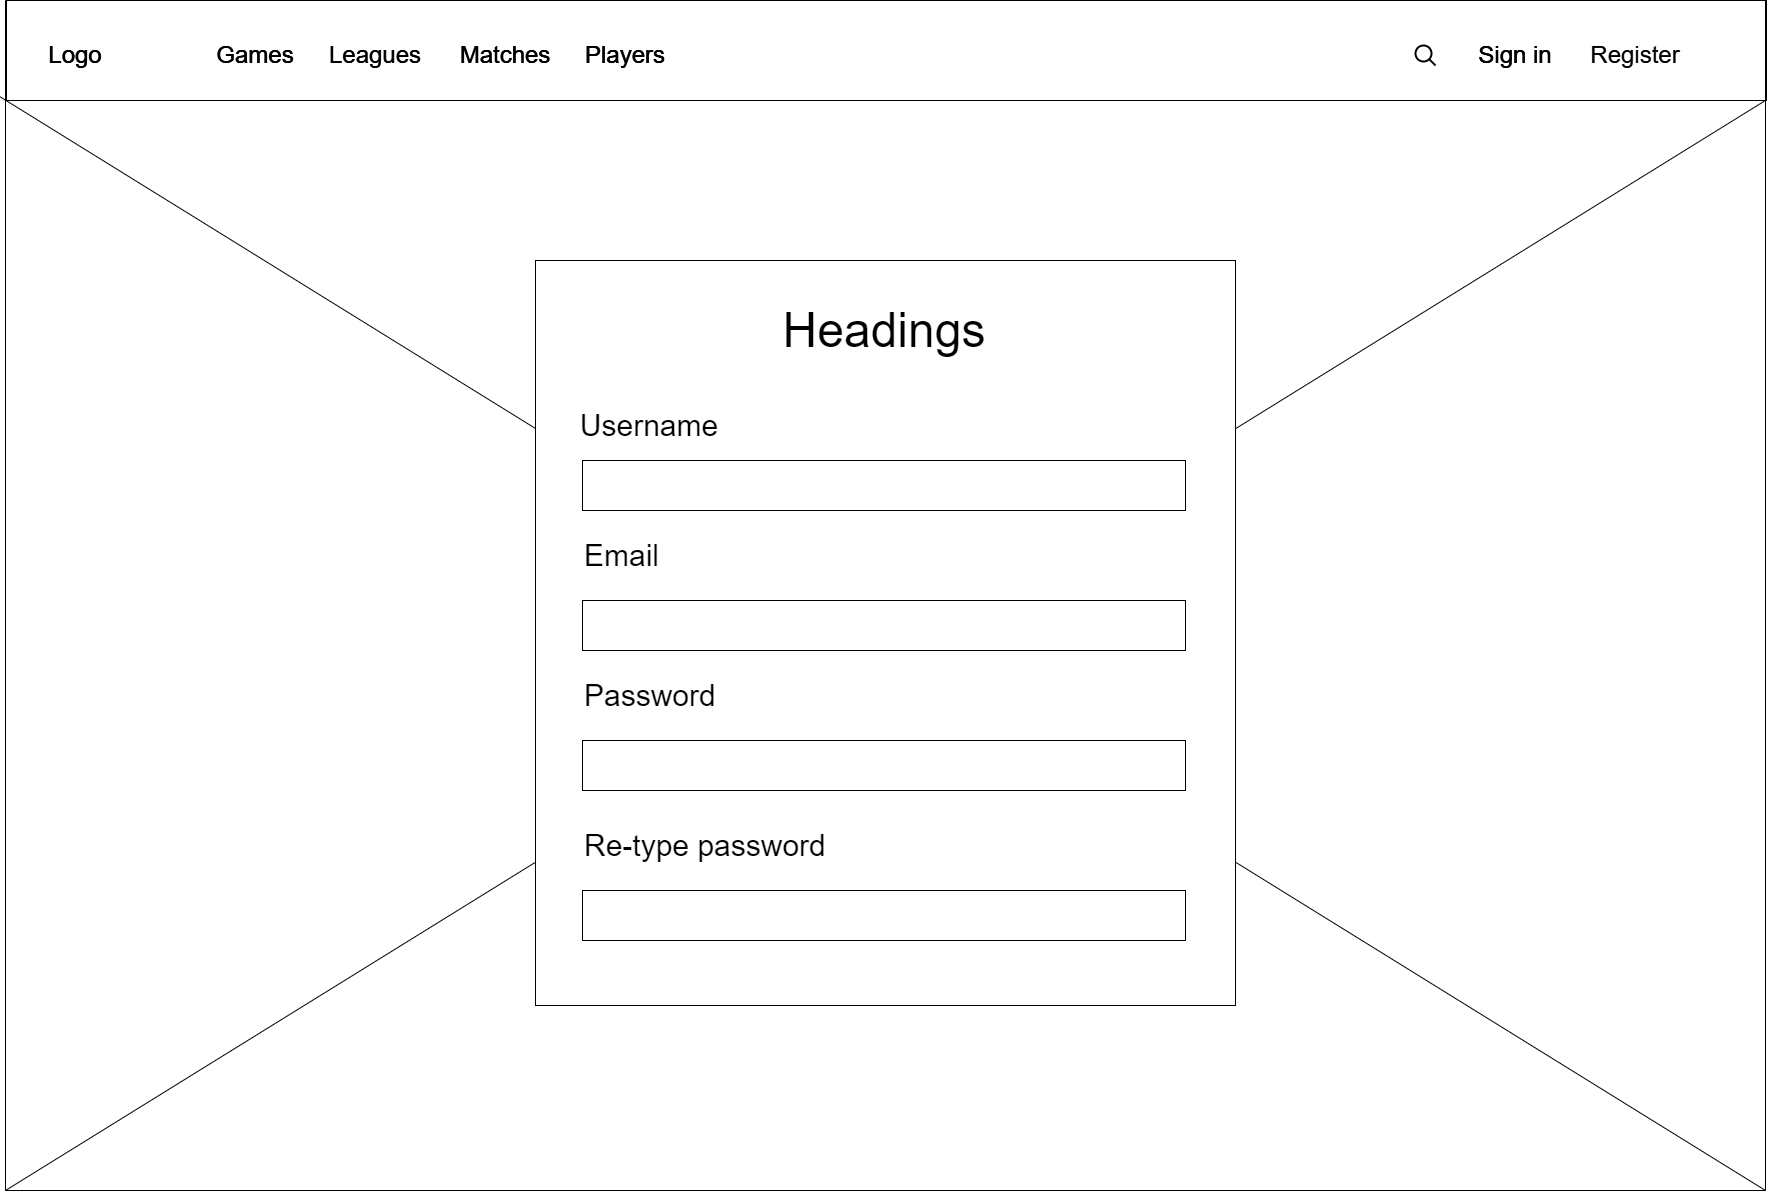

The diagram above was exported from draw.io. Its source (the exported page's mxGraphModel, read from the mxfile embedded in the PNG):
<mxGraphModel dx="2595" dy="1400" grid="1" gridSize="10" guides="1" tooltips="1" connect="1" arrows="1" fold="1" page="1" pageScale="1" pageWidth="1920" pageHeight="1200" math="0" shadow="0">
  <root>
    <mxCell id="0" />
    <mxCell id="1" parent="0" />
    <mxCell id="fk3fSKgQNG3t_OdQVano-104" value="" style="endArrow=none;html=1;rounded=0;entryX=1;entryY=0.084;entryDx=0;entryDy=0;exitX=0;exitY=1;exitDx=0;exitDy=0;entryPerimeter=0;" edge="1" parent="1" source="fk3fSKgQNG3t_OdQVano-9" target="fk3fSKgQNG3t_OdQVano-9">
      <mxGeometry width="50" height="50" relative="1" as="geometry">
        <mxPoint x="640" y="660" as="sourcePoint" />
        <mxPoint x="740" y="560" as="targetPoint" />
      </mxGeometry>
    </mxCell>
    <mxCell id="fk3fSKgQNG3t_OdQVano-103" value="" style="endArrow=none;html=1;rounded=0;entryX=-0.003;entryY=0.081;entryDx=0;entryDy=0;exitX=1;exitY=1;exitDx=0;exitDy=0;entryPerimeter=0;startArrow=none;" edge="1" parent="1" source="fk3fSKgQNG3t_OdQVano-9" target="fk3fSKgQNG3t_OdQVano-9">
      <mxGeometry width="50" height="50" relative="1" as="geometry">
        <mxPoint x="1020" y="680" as="sourcePoint" />
        <mxPoint x="640" y="560" as="targetPoint" />
      </mxGeometry>
    </mxCell>
    <mxCell id="fk3fSKgQNG3t_OdQVano-1" value="Register" style="text;html=1;strokeColor=none;fillColor=none;align=center;verticalAlign=middle;whiteSpace=wrap;rounded=0;labelBackgroundColor=none;fontSize=24;" vertex="1" parent="1">
      <mxGeometry x="1650" y="40" width="100" height="30" as="geometry" />
    </mxCell>
    <mxCell id="fk3fSKgQNG3t_OdQVano-2" value="Logo" style="text;html=1;strokeColor=none;fillColor=none;align=center;verticalAlign=middle;whiteSpace=wrap;rounded=0;labelBackgroundColor=none;fontSize=24;" vertex="1" parent="1">
      <mxGeometry x="110" y="40" width="60" height="30" as="geometry" />
    </mxCell>
    <mxCell id="fk3fSKgQNG3t_OdQVano-3" value="Games" style="text;html=1;strokeColor=none;fillColor=none;align=center;verticalAlign=middle;whiteSpace=wrap;rounded=0;labelBackgroundColor=none;fontSize=24;" vertex="1" parent="1">
      <mxGeometry x="270" y="40" width="100" height="30" as="geometry" />
    </mxCell>
    <mxCell id="fk3fSKgQNG3t_OdQVano-4" value="Leagues" style="text;html=1;strokeColor=none;fillColor=none;align=center;verticalAlign=middle;whiteSpace=wrap;rounded=0;labelBackgroundColor=none;fontSize=24;" vertex="1" parent="1">
      <mxGeometry x="390" y="40" width="100" height="30" as="geometry" />
    </mxCell>
    <mxCell id="fk3fSKgQNG3t_OdQVano-5" value="Matches" style="text;html=1;strokeColor=none;fillColor=none;align=center;verticalAlign=middle;whiteSpace=wrap;rounded=0;labelBackgroundColor=none;fontSize=24;" vertex="1" parent="1">
      <mxGeometry x="520" y="40" width="100" height="30" as="geometry" />
    </mxCell>
    <mxCell id="fk3fSKgQNG3t_OdQVano-6" value="Players" style="text;html=1;strokeColor=none;fillColor=none;align=center;verticalAlign=middle;whiteSpace=wrap;rounded=0;labelBackgroundColor=none;fontSize=24;" vertex="1" parent="1">
      <mxGeometry x="640" y="40" width="100" height="30" as="geometry" />
    </mxCell>
    <mxCell id="fk3fSKgQNG3t_OdQVano-7" value="Sign in" style="text;html=1;strokeColor=none;fillColor=none;align=center;verticalAlign=middle;whiteSpace=wrap;rounded=0;labelBackgroundColor=none;fontSize=24;" vertex="1" parent="1">
      <mxGeometry x="1530" y="40" width="100" height="30" as="geometry" />
    </mxCell>
    <mxCell id="fk3fSKgQNG3t_OdQVano-8" value="" style="rounded=0;whiteSpace=wrap;html=1;fillColor=none;" vertex="1" parent="1">
      <mxGeometry x="71" width="1760" height="100" as="geometry" />
    </mxCell>
    <mxCell id="fk3fSKgQNG3t_OdQVano-9" value="" style="swimlane;startSize=0;" vertex="1" parent="1">
      <mxGeometry x="70" width="1760" height="1190" as="geometry">
        <mxRectangle x="80" width="50" height="40" as="alternateBounds" />
      </mxGeometry>
    </mxCell>
    <mxCell id="fk3fSKgQNG3t_OdQVano-14" value="Logo" style="text;html=1;strokeColor=none;fillColor=none;align=center;verticalAlign=middle;whiteSpace=wrap;rounded=0;labelBackgroundColor=none;fontSize=24;" vertex="1" parent="fk3fSKgQNG3t_OdQVano-9">
      <mxGeometry x="40" y="40" width="60" height="30" as="geometry" />
    </mxCell>
    <mxCell id="fk3fSKgQNG3t_OdQVano-15" value="Games" style="text;html=1;strokeColor=none;fillColor=none;align=center;verticalAlign=middle;whiteSpace=wrap;rounded=0;labelBackgroundColor=none;fontSize=24;" vertex="1" parent="fk3fSKgQNG3t_OdQVano-9">
      <mxGeometry x="200" y="40" width="100" height="30" as="geometry" />
    </mxCell>
    <mxCell id="fk3fSKgQNG3t_OdQVano-16" value="Matches" style="text;html=1;strokeColor=none;fillColor=none;align=center;verticalAlign=middle;whiteSpace=wrap;rounded=0;labelBackgroundColor=none;fontSize=24;" vertex="1" parent="fk3fSKgQNG3t_OdQVano-9">
      <mxGeometry x="450" y="40" width="100" height="30" as="geometry" />
    </mxCell>
    <mxCell id="fk3fSKgQNG3t_OdQVano-17" value="Players" style="text;html=1;strokeColor=none;fillColor=none;align=center;verticalAlign=middle;whiteSpace=wrap;rounded=0;labelBackgroundColor=none;fontSize=24;" vertex="1" parent="fk3fSKgQNG3t_OdQVano-9">
      <mxGeometry x="570" y="40" width="100" height="30" as="geometry" />
    </mxCell>
    <mxCell id="fk3fSKgQNG3t_OdQVano-18" value="Sign in" style="text;html=1;strokeColor=none;fillColor=none;align=center;verticalAlign=middle;whiteSpace=wrap;rounded=0;labelBackgroundColor=none;fontSize=24;" vertex="1" parent="fk3fSKgQNG3t_OdQVano-9">
      <mxGeometry x="1460" y="40" width="100" height="30" as="geometry" />
    </mxCell>
    <mxCell id="fk3fSKgQNG3t_OdQVano-19" value="Register" style="text;html=1;strokeColor=none;fillColor=none;align=center;verticalAlign=middle;whiteSpace=wrap;rounded=0;labelBackgroundColor=none;fontSize=24;" vertex="1" parent="fk3fSKgQNG3t_OdQVano-9">
      <mxGeometry x="1580" y="40" width="100" height="30" as="geometry" />
    </mxCell>
    <mxCell id="fk3fSKgQNG3t_OdQVano-20" value="" style="html=1;verticalLabelPosition=bottom;align=center;labelBackgroundColor=#000000;verticalAlign=top;strokeWidth=2;strokeColor=#000000;shadow=0;dashed=0;shape=mxgraph.ios7.icons.looking_glass;fontSize=24;fillColor=default;" vertex="1" parent="fk3fSKgQNG3t_OdQVano-9">
      <mxGeometry x="1410" y="45" width="20" height="20" as="geometry" />
    </mxCell>
    <mxCell id="fk3fSKgQNG3t_OdQVano-88" value="Logo" style="text;html=1;strokeColor=none;fillColor=none;align=center;verticalAlign=middle;whiteSpace=wrap;rounded=0;labelBackgroundColor=none;fontSize=24;" vertex="1" parent="fk3fSKgQNG3t_OdQVano-9">
      <mxGeometry x="40" y="40" width="60" height="30" as="geometry" />
    </mxCell>
    <mxCell id="fk3fSKgQNG3t_OdQVano-89" value="Games" style="text;html=1;strokeColor=none;fillColor=none;align=center;verticalAlign=middle;whiteSpace=wrap;rounded=0;labelBackgroundColor=none;fontSize=24;" vertex="1" parent="fk3fSKgQNG3t_OdQVano-9">
      <mxGeometry x="200" y="40" width="100" height="30" as="geometry" />
    </mxCell>
    <mxCell id="fk3fSKgQNG3t_OdQVano-90" value="Leagues" style="text;html=1;strokeColor=none;fillColor=none;align=center;verticalAlign=middle;whiteSpace=wrap;rounded=0;labelBackgroundColor=none;fontSize=24;" vertex="1" parent="fk3fSKgQNG3t_OdQVano-9">
      <mxGeometry x="320" y="40" width="100" height="30" as="geometry" />
    </mxCell>
    <mxCell id="fk3fSKgQNG3t_OdQVano-91" value="Matches" style="text;html=1;strokeColor=none;fillColor=none;align=center;verticalAlign=middle;whiteSpace=wrap;rounded=0;labelBackgroundColor=none;fontSize=24;" vertex="1" parent="fk3fSKgQNG3t_OdQVano-9">
      <mxGeometry x="450" y="40" width="100" height="30" as="geometry" />
    </mxCell>
    <mxCell id="fk3fSKgQNG3t_OdQVano-92" value="Players" style="text;html=1;strokeColor=none;fillColor=none;align=center;verticalAlign=middle;whiteSpace=wrap;rounded=0;labelBackgroundColor=none;fontSize=24;" vertex="1" parent="fk3fSKgQNG3t_OdQVano-9">
      <mxGeometry x="570" y="40" width="100" height="30" as="geometry" />
    </mxCell>
    <mxCell id="fk3fSKgQNG3t_OdQVano-93" value="Sign in" style="text;html=1;strokeColor=none;fillColor=none;align=center;verticalAlign=middle;whiteSpace=wrap;rounded=0;labelBackgroundColor=none;fontSize=24;" vertex="1" parent="fk3fSKgQNG3t_OdQVano-9">
      <mxGeometry x="1460" y="40" width="100" height="30" as="geometry" />
    </mxCell>
    <mxCell id="fk3fSKgQNG3t_OdQVano-94" value="Logo" style="text;html=1;strokeColor=none;fillColor=none;align=center;verticalAlign=middle;whiteSpace=wrap;rounded=0;labelBackgroundColor=none;fontSize=24;" vertex="1" parent="fk3fSKgQNG3t_OdQVano-9">
      <mxGeometry x="40" y="40" width="60" height="30" as="geometry" />
    </mxCell>
    <mxCell id="fk3fSKgQNG3t_OdQVano-95" value="Games" style="text;html=1;strokeColor=none;fillColor=none;align=center;verticalAlign=middle;whiteSpace=wrap;rounded=0;labelBackgroundColor=none;fontSize=24;" vertex="1" parent="fk3fSKgQNG3t_OdQVano-9">
      <mxGeometry x="200" y="40" width="100" height="30" as="geometry" />
    </mxCell>
    <mxCell id="fk3fSKgQNG3t_OdQVano-96" value="Leagues" style="text;html=1;strokeColor=none;fillColor=none;align=center;verticalAlign=middle;whiteSpace=wrap;rounded=0;labelBackgroundColor=none;fontSize=24;" vertex="1" parent="fk3fSKgQNG3t_OdQVano-9">
      <mxGeometry x="320" y="40" width="100" height="30" as="geometry" />
    </mxCell>
    <mxCell id="fk3fSKgQNG3t_OdQVano-97" value="Matches" style="text;html=1;strokeColor=none;fillColor=none;align=center;verticalAlign=middle;whiteSpace=wrap;rounded=0;labelBackgroundColor=none;fontSize=24;" vertex="1" parent="fk3fSKgQNG3t_OdQVano-9">
      <mxGeometry x="450" y="40" width="100" height="30" as="geometry" />
    </mxCell>
    <mxCell id="fk3fSKgQNG3t_OdQVano-98" value="Players" style="text;html=1;strokeColor=none;fillColor=none;align=center;verticalAlign=middle;whiteSpace=wrap;rounded=0;labelBackgroundColor=none;fontSize=24;" vertex="1" parent="fk3fSKgQNG3t_OdQVano-9">
      <mxGeometry x="570" y="40" width="100" height="30" as="geometry" />
    </mxCell>
    <mxCell id="fk3fSKgQNG3t_OdQVano-99" value="Sign in" style="text;html=1;strokeColor=none;fillColor=none;align=center;verticalAlign=middle;whiteSpace=wrap;rounded=0;labelBackgroundColor=none;fontSize=24;" vertex="1" parent="fk3fSKgQNG3t_OdQVano-9">
      <mxGeometry x="1460" y="40" width="100" height="30" as="geometry" />
    </mxCell>
    <mxCell id="fk3fSKgQNG3t_OdQVano-108" value="" style="rounded=0;whiteSpace=wrap;html=1;" vertex="1" parent="fk3fSKgQNG3t_OdQVano-9">
      <mxGeometry x="530" y="260" width="700" height="745" as="geometry" />
    </mxCell>
    <mxCell id="fk3fSKgQNG3t_OdQVano-109" value="" style="rounded=0;whiteSpace=wrap;html=1;" vertex="1" parent="fk3fSKgQNG3t_OdQVano-9">
      <mxGeometry x="577" y="460" width="603" height="50" as="geometry" />
    </mxCell>
    <mxCell id="fk3fSKgQNG3t_OdQVano-110" value="&lt;font style=&quot;font-size: 48px&quot;&gt;Headings&lt;/font&gt;" style="text;html=1;strokeColor=none;fillColor=none;align=center;verticalAlign=middle;whiteSpace=wrap;rounded=0;" vertex="1" parent="fk3fSKgQNG3t_OdQVano-9">
      <mxGeometry x="753.5" y="300" width="250" height="60" as="geometry" />
    </mxCell>
    <mxCell id="fk3fSKgQNG3t_OdQVano-111" value="&lt;font style=&quot;font-size: 30px&quot;&gt;Username&lt;/font&gt;" style="text;html=1;strokeColor=none;fillColor=none;align=center;verticalAlign=middle;whiteSpace=wrap;rounded=0;" vertex="1" parent="fk3fSKgQNG3t_OdQVano-9">
      <mxGeometry x="554" y="400" width="180" height="50" as="geometry" />
    </mxCell>
    <mxCell id="fk3fSKgQNG3t_OdQVano-116" value="" style="rounded=0;whiteSpace=wrap;html=1;" vertex="1" parent="fk3fSKgQNG3t_OdQVano-9">
      <mxGeometry x="577" y="600" width="603" height="50" as="geometry" />
    </mxCell>
    <mxCell id="fk3fSKgQNG3t_OdQVano-117" value="&lt;span style=&quot;font-size: 30px&quot;&gt;Email&lt;/span&gt;" style="text;html=1;strokeColor=none;fillColor=none;align=left;verticalAlign=middle;whiteSpace=wrap;rounded=0;" vertex="1" parent="fk3fSKgQNG3t_OdQVano-9">
      <mxGeometry x="577" y="530" width="180" height="50" as="geometry" />
    </mxCell>
    <mxCell id="fk3fSKgQNG3t_OdQVano-118" value="" style="rounded=0;whiteSpace=wrap;html=1;" vertex="1" parent="fk3fSKgQNG3t_OdQVano-9">
      <mxGeometry x="577" y="740" width="603" height="50" as="geometry" />
    </mxCell>
    <mxCell id="fk3fSKgQNG3t_OdQVano-120" value="" style="rounded=0;whiteSpace=wrap;html=1;" vertex="1" parent="fk3fSKgQNG3t_OdQVano-9">
      <mxGeometry x="577" y="890" width="603" height="50" as="geometry" />
    </mxCell>
    <mxCell id="fk3fSKgQNG3t_OdQVano-122" value="&lt;span style=&quot;font-size: 30px&quot;&gt;Password&lt;/span&gt;" style="text;html=1;strokeColor=none;fillColor=none;align=left;verticalAlign=middle;whiteSpace=wrap;rounded=0;" vertex="1" parent="fk3fSKgQNG3t_OdQVano-9">
      <mxGeometry x="577" y="670" width="180" height="50" as="geometry" />
    </mxCell>
    <mxCell id="fk3fSKgQNG3t_OdQVano-123" value="&lt;span style=&quot;font-size: 30px&quot;&gt;Re-type password&lt;/span&gt;" style="text;html=1;strokeColor=none;fillColor=none;align=left;verticalAlign=middle;whiteSpace=wrap;rounded=0;" vertex="1" parent="fk3fSKgQNG3t_OdQVano-9">
      <mxGeometry x="577" y="820" width="303" height="50" as="geometry" />
    </mxCell>
  </root>
</mxGraphModel>